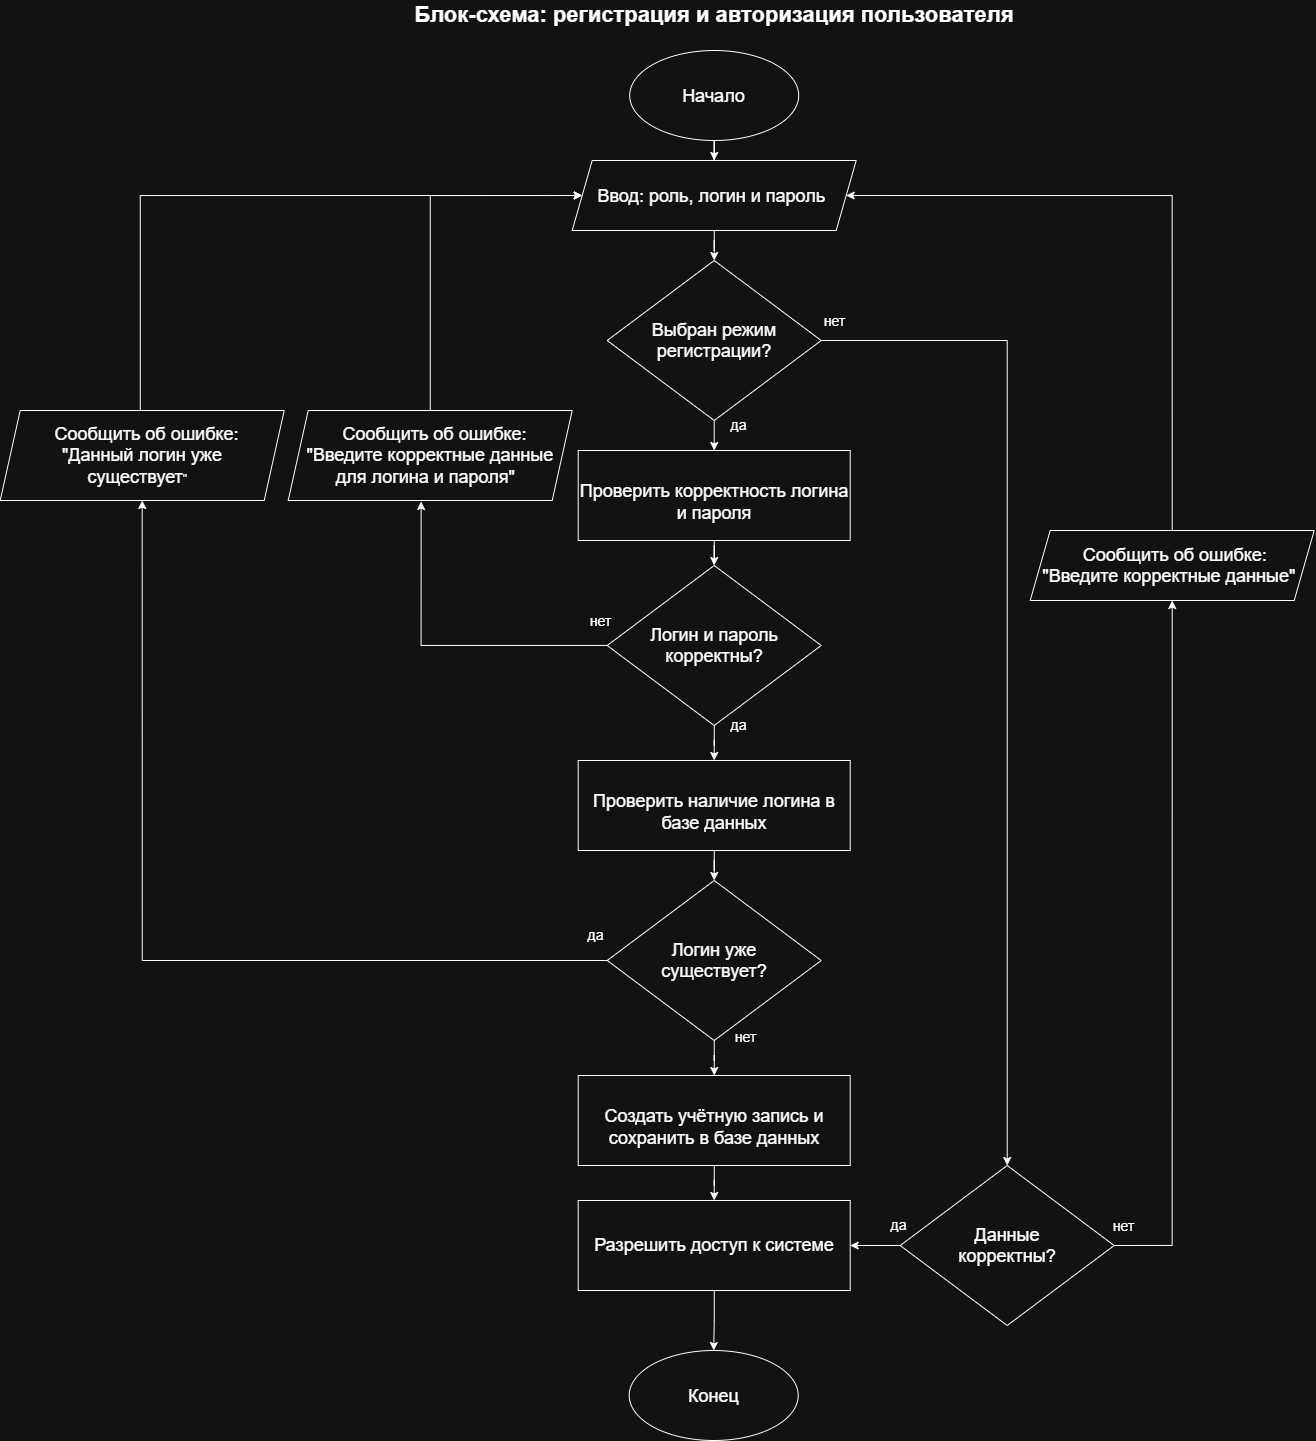

The diagram above was exported from draw.io. Its source (the exported page's mxGraphModel, read from the mxfile embedded in the PNG):
<mxGraphModel dx="2491" dy="2158" grid="1" gridSize="10" guides="1" tooltips="1" connect="1" arrows="1" fold="1" page="1" pageScale="1" pageWidth="827" pageHeight="1169" math="0" shadow="0">
  <root>
    <mxCell id="0" />
    <mxCell id="1" parent="0" />
    <mxCell id="AgfVC2yUwYLV9P9G_9A3-3" edge="1" parent="1" source="AgfVC2yUwYLV9P9G_9A3-1" style="edgeStyle=orthogonalEdgeStyle;rounded=0;orthogonalLoop=1;jettySize=auto;html=1;entryX=0.5;entryY=0;entryDx=0;entryDy=0;" target="AgfVC2yUwYLV9P9G_9A3-2">
      <mxGeometry relative="1" as="geometry" />
    </mxCell>
    <mxCell id="AgfVC2yUwYLV9P9G_9A3-1" parent="1" style="ellipse;whiteSpace=wrap;html=1;shapeInside=1;" value="&lt;p&gt;&lt;font style=&quot;font-size: 18px;&quot;&gt;Начало&lt;/font&gt;&lt;/p&gt;" vertex="1">
      <mxGeometry height="90" width="169" x="329.5" as="geometry" />
    </mxCell>
    <mxCell id="AgfVC2yUwYLV9P9G_9A3-5" edge="1" parent="1" source="AgfVC2yUwYLV9P9G_9A3-2" style="edgeStyle=orthogonalEdgeStyle;rounded=0;orthogonalLoop=1;jettySize=auto;html=1;entryX=0.5;entryY=0;entryDx=0;entryDy=0;" target="AgfVC2yUwYLV9P9G_9A3-4">
      <mxGeometry relative="1" as="geometry" />
    </mxCell>
    <mxCell id="AgfVC2yUwYLV9P9G_9A3-2" parent="1" style="shape=parallelogram;perimeter=parallelogramPerimeter;whiteSpace=wrap;html=1;shapeInside=1;fixedSize=1;" value="&lt;font style=&quot;font-size: 18px;&quot;&gt;Ввод: роль, логин и пароль&amp;nbsp;&lt;/font&gt;" vertex="1">
      <mxGeometry height="70" width="284" x="272" y="110" as="geometry" />
    </mxCell>
    <mxCell id="AgfVC2yUwYLV9P9G_9A3-8" edge="1" parent="1" source="AgfVC2yUwYLV9P9G_9A3-4" style="edgeStyle=orthogonalEdgeStyle;rounded=0;orthogonalLoop=1;jettySize=auto;html=1;exitX=0.5;exitY=1;exitDx=0;exitDy=0;entryX=0.5;entryY=0;entryDx=0;entryDy=0;">
      <mxGeometry relative="1" as="geometry">
        <mxPoint x="413.99999999999955" y="399.99999999999955" as="targetPoint" />
      </mxGeometry>
    </mxCell>
    <mxCell id="AgfVC2yUwYLV9P9G_9A3-25" edge="1" parent="1" style="edgeStyle=orthogonalEdgeStyle;rounded=0;orthogonalLoop=1;jettySize=auto;html=1;exitX=1;exitY=0.5;exitDx=0;exitDy=0;entryX=0.5;entryY=0;entryDx=0;entryDy=0;" target="AgfVC2yUwYLV9P9G_9A3-16">
      <mxGeometry relative="1" as="geometry">
        <Array as="points">
          <mxPoint x="707" y="290" />
        </Array>
        <mxPoint x="515" y="290" as="sourcePoint" />
        <mxPoint x="714" y="840" as="targetPoint" />
      </mxGeometry>
    </mxCell>
    <mxCell id="AgfVC2yUwYLV9P9G_9A3-27" connectable="0" parent="AgfVC2yUwYLV9P9G_9A3-25" style="edgeLabel;html=1;align=center;verticalAlign=middle;resizable=0;points=[];" value="&lt;font style=&quot;font-size: 14px;&quot;&gt;нет&lt;/font&gt;" vertex="1">
      <mxGeometry relative="1" x="-0.928" y="1" as="geometry">
        <mxPoint x="-18" y="-19" as="offset" />
      </mxGeometry>
    </mxCell>
    <mxCell id="AgfVC2yUwYLV9P9G_9A3-4" parent="1" style="rhombus;whiteSpace=wrap;html=1;shapeInside=1;" value="&lt;font style=&quot;font-size: 18px;&quot;&gt;Выбран режим регистрации?&lt;/font&gt;" vertex="1">
      <mxGeometry height="160" width="214" x="307" y="210" as="geometry" />
    </mxCell>
    <mxCell id="AgfVC2yUwYLV9P9G_9A3-37" edge="1" parent="1" source="AgfVC2yUwYLV9P9G_9A3-9" style="edgeStyle=orthogonalEdgeStyle;rounded=0;orthogonalLoop=1;jettySize=auto;html=1;entryX=0.5;entryY=1;entryDx=0;entryDy=0;" target="zEAvfOHmZYl56JLUA4AK-14">
      <mxGeometry relative="1" as="geometry">
        <mxPoint x="-89" y="450" as="targetPoint" />
      </mxGeometry>
    </mxCell>
    <mxCell id="zEAvfOHmZYl56JLUA4AK-28" edge="1" parent="1" source="AgfVC2yUwYLV9P9G_9A3-9" style="edgeStyle=orthogonalEdgeStyle;rounded=0;orthogonalLoop=1;jettySize=auto;html=1;" target="zEAvfOHmZYl56JLUA4AK-26">
      <mxGeometry relative="1" as="geometry" />
    </mxCell>
    <mxCell id="AgfVC2yUwYLV9P9G_9A3-9" parent="1" style="rhombus;whiteSpace=wrap;html=1;shapeInside=1;" value="&lt;font style=&quot;font-size: 18px;&quot;&gt;Логин уже существует?&lt;/font&gt;" vertex="1">
      <mxGeometry height="160" width="214" x="307" y="830" as="geometry" />
    </mxCell>
    <mxCell id="AgfVC2yUwYLV9P9G_9A3-32" edge="1" parent="1" source="AgfVC2yUwYLV9P9G_9A3-16" style="edgeStyle=orthogonalEdgeStyle;rounded=0;orthogonalLoop=1;jettySize=auto;html=1;entryX=0.5;entryY=1;entryDx=0;entryDy=0;exitX=1;exitY=0.5;exitDx=0;exitDy=0;" target="zEAvfOHmZYl56JLUA4AK-12">
      <mxGeometry relative="1" as="geometry">
        <Array as="points">
          <mxPoint x="872" y="1195" />
        </Array>
        <mxPoint x="871" y="550" as="targetPoint" />
      </mxGeometry>
    </mxCell>
    <mxCell id="zEAvfOHmZYl56JLUA4AK-5" edge="1" parent="1" source="AgfVC2yUwYLV9P9G_9A3-16" style="edgeStyle=orthogonalEdgeStyle;rounded=0;orthogonalLoop=1;jettySize=auto;html=1;entryX=1;entryY=0.5;entryDx=0;entryDy=0;" target="zEAvfOHmZYl56JLUA4AK-19">
      <mxGeometry relative="1" as="geometry">
        <mxPoint x="515" y="1140" as="targetPoint" />
      </mxGeometry>
    </mxCell>
    <mxCell id="AgfVC2yUwYLV9P9G_9A3-16" parent="1" style="rhombus;whiteSpace=wrap;html=1;shapeInside=1;" value="&lt;font style=&quot;font-size: 18px;&quot;&gt;Данные корректны?&lt;/font&gt;" vertex="1">
      <mxGeometry height="160" width="214" x="600" y="1115" as="geometry" />
    </mxCell>
    <mxCell id="AgfVC2yUwYLV9P9G_9A3-23" edge="1" parent="1" style="edgeStyle=orthogonalEdgeStyle;rounded=0;orthogonalLoop=1;jettySize=auto;html=1;entryX=0.5;entryY=0;entryDx=0;entryDy=0;" target="AgfVC2yUwYLV9P9G_9A3-22">
      <mxGeometry relative="1" as="geometry">
        <mxPoint x="414" y="1340" as="sourcePoint" />
      </mxGeometry>
    </mxCell>
    <mxCell id="AgfVC2yUwYLV9P9G_9A3-22" parent="1" style="ellipse;whiteSpace=wrap;html=1;shapeInside=1;" value="&lt;font style=&quot;font-size: 18px;&quot;&gt;Конец&lt;/font&gt;" vertex="1">
      <mxGeometry height="90" width="169" x="329" y="1300" as="geometry" />
    </mxCell>
    <mxCell id="AgfVC2yUwYLV9P9G_9A3-28" connectable="0" parent="1" style="edgeLabel;html=1;align=center;verticalAlign=middle;resizable=0;points=[];" value="&lt;font style=&quot;font-size: 14px;&quot;&gt;нет&lt;/font&gt;" vertex="1">
      <mxGeometry x="770" y="1169" as="geometry">
        <mxPoint x="53" y="6" as="offset" />
      </mxGeometry>
    </mxCell>
    <mxCell id="AgfVC2yUwYLV9P9G_9A3-29" connectable="0" parent="1" style="edgeLabel;html=1;align=center;verticalAlign=middle;resizable=0;points=[];" value="&lt;font style=&quot;font-size: 14px;&quot;&gt;да&lt;/font&gt;" vertex="1">
      <mxGeometry x="450" y="380" as="geometry">
        <mxPoint x="-12" y="-6" as="offset" />
      </mxGeometry>
    </mxCell>
    <mxCell id="AgfVC2yUwYLV9P9G_9A3-30" connectable="0" parent="1" style="edgeLabel;html=1;align=center;verticalAlign=middle;resizable=0;points=[];" value="&lt;font style=&quot;font-size: 14px;&quot;&gt;нет&lt;/font&gt;" vertex="1">
      <mxGeometry x="440" y="1030" as="geometry">
        <mxPoint x="5" y="-44" as="offset" />
      </mxGeometry>
    </mxCell>
    <mxCell id="AgfVC2yUwYLV9P9G_9A3-33" edge="1" parent="1" source="zEAvfOHmZYl56JLUA4AK-12" style="edgeStyle=orthogonalEdgeStyle;rounded=0;orthogonalLoop=1;jettySize=auto;html=1;entryX=1;entryY=0.5;entryDx=0;entryDy=0;exitX=0.5;exitY=0;exitDx=0;exitDy=0;" target="AgfVC2yUwYLV9P9G_9A3-2">
      <mxGeometry relative="1" as="geometry">
        <Array as="points">
          <mxPoint x="872" y="145" />
        </Array>
        <mxPoint x="871" y="470" as="sourcePoint" />
      </mxGeometry>
    </mxCell>
    <mxCell id="AgfVC2yUwYLV9P9G_9A3-34" connectable="0" parent="1" style="edgeLabel;html=1;align=center;verticalAlign=middle;resizable=0;points=[];" value="&lt;font style=&quot;font-size: 14px;&quot;&gt;да&lt;/font&gt;" vertex="1">
      <mxGeometry x="610" y="1180" as="geometry">
        <mxPoint x="-12" y="-6" as="offset" />
      </mxGeometry>
    </mxCell>
    <mxCell id="AgfVC2yUwYLV9P9G_9A3-39" connectable="0" parent="1" style="edgeLabel;html=1;align=center;verticalAlign=middle;resizable=0;points=[];" value="&lt;font style=&quot;font-size: 14px;&quot;&gt;да&lt;/font&gt;" vertex="1">
      <mxGeometry x="307" y="890" as="geometry">
        <mxPoint x="-12" y="-6" as="offset" />
      </mxGeometry>
    </mxCell>
    <mxCell id="AgfVC2yUwYLV9P9G_9A3-40" parent="1" style="text;html=1;whiteSpace=wrap;strokeColor=none;fillColor=none;align=center;verticalAlign=middle;rounded=0;" value="&lt;b&gt;&lt;font style=&quot;font-size: 22px;&quot;&gt;Блок-схема: регистрация и авторизация пользователя&lt;/font&gt;&lt;/b&gt;" vertex="1">
      <mxGeometry height="30" width="606" x="111" y="-50" as="geometry" />
    </mxCell>
    <mxCell id="zEAvfOHmZYl56JLUA4AK-9" edge="1" parent="1" source="zEAvfOHmZYl56JLUA4AK-1" style="edgeStyle=orthogonalEdgeStyle;rounded=0;orthogonalLoop=1;jettySize=auto;html=1;entryX=0.468;entryY=1.011;entryDx=0;entryDy=0;entryPerimeter=0;" target="zEAvfOHmZYl56JLUA4AK-13">
      <mxGeometry relative="1" as="geometry">
        <mxPoint x="142" y="450" as="targetPoint" />
      </mxGeometry>
    </mxCell>
    <mxCell id="zEAvfOHmZYl56JLUA4AK-24" edge="1" parent="1" source="zEAvfOHmZYl56JLUA4AK-1" style="edgeStyle=orthogonalEdgeStyle;rounded=0;orthogonalLoop=1;jettySize=auto;html=1;entryX=0.5;entryY=0;entryDx=0;entryDy=0;" target="zEAvfOHmZYl56JLUA4AK-23">
      <mxGeometry relative="1" as="geometry" />
    </mxCell>
    <mxCell id="zEAvfOHmZYl56JLUA4AK-1" parent="1" style="rhombus;whiteSpace=wrap;html=1;shapeInside=1;" value="&lt;div style=&quot;&quot;&gt;&lt;font style=&quot;font-size: 18px;&quot;&gt;Логин и пароль корректны?&lt;/font&gt;&lt;/div&gt;" vertex="1">
      <mxGeometry height="160" width="214" x="307" y="515" as="geometry" />
    </mxCell>
    <mxCell id="zEAvfOHmZYl56JLUA4AK-6" connectable="0" parent="1" style="edgeLabel;html=1;align=center;verticalAlign=middle;resizable=0;points=[];" value="&lt;font style=&quot;font-size: 14px;&quot;&gt;да&lt;/font&gt;" vertex="1">
      <mxGeometry x="450" y="680" as="geometry">
        <mxPoint x="-12" y="-6" as="offset" />
      </mxGeometry>
    </mxCell>
    <mxCell id="zEAvfOHmZYl56JLUA4AK-7" connectable="0" parent="1" style="edgeLabel;html=1;align=center;verticalAlign=middle;resizable=0;points=[];" value="&lt;font style=&quot;font-size: 14px;&quot;&gt;нет&lt;/font&gt;" vertex="1">
      <mxGeometry x="300" y="570" as="geometry" />
    </mxCell>
    <mxCell id="zEAvfOHmZYl56JLUA4AK-12" parent="1" style="shape=parallelogram;perimeter=parallelogramPerimeter;whiteSpace=wrap;html=1;shapeInside=1;fixedSize=1;" value="&lt;span style=&quot;font-size: 18px;&quot;&gt;Сообщить об ошибке: &quot;Введите корректные данные&quot;&lt;/span&gt;" vertex="1">
      <mxGeometry height="70" width="284" x="730" y="480" as="geometry" />
    </mxCell>
    <mxCell id="zEAvfOHmZYl56JLUA4AK-17" edge="1" parent="1" source="zEAvfOHmZYl56JLUA4AK-13" style="edgeStyle=orthogonalEdgeStyle;rounded=0;orthogonalLoop=1;jettySize=auto;html=1;entryX=0;entryY=0.5;entryDx=0;entryDy=0;" target="AgfVC2yUwYLV9P9G_9A3-2">
      <mxGeometry relative="1" as="geometry">
        <Array as="points">
          <mxPoint x="130" y="145" />
        </Array>
      </mxGeometry>
    </mxCell>
    <mxCell id="zEAvfOHmZYl56JLUA4AK-13" parent="1" style="shape=parallelogram;perimeter=parallelogramPerimeter;whiteSpace=wrap;html=1;shapeInside=1;fixedSize=1;" value="&lt;font style=&quot;font-size: 18px;&quot;&gt;Сообщить об ошибке: &quot;Введите корректные данные для логина и пароля&quot;&lt;/font&gt;" vertex="1">
      <mxGeometry height="90" width="284" x="-12" y="360" as="geometry" />
    </mxCell>
    <mxCell id="zEAvfOHmZYl56JLUA4AK-16" edge="1" parent="1" source="zEAvfOHmZYl56JLUA4AK-14" style="edgeStyle=orthogonalEdgeStyle;rounded=0;orthogonalLoop=1;jettySize=auto;html=1;entryX=0;entryY=0.5;entryDx=0;entryDy=0;" target="AgfVC2yUwYLV9P9G_9A3-2">
      <mxGeometry relative="1" as="geometry">
        <Array as="points">
          <mxPoint x="-160" y="145" />
        </Array>
      </mxGeometry>
    </mxCell>
    <mxCell id="zEAvfOHmZYl56JLUA4AK-14" parent="1" style="shape=parallelogram;perimeter=parallelogramPerimeter;whiteSpace=wrap;html=1;shapeInside=1;fixedSize=1;" value="&lt;font style=&quot;font-size: 18px;&quot;&gt;Сообщить об ошибке: &quot;Данный логин уже существует&lt;/font&gt;&quot;" vertex="1">
      <mxGeometry height="90" width="284" x="-300" y="360" as="geometry" />
    </mxCell>
    <mxCell id="zEAvfOHmZYl56JLUA4AK-27" edge="1" parent="1" source="zEAvfOHmZYl56JLUA4AK-19" style="edgeStyle=orthogonalEdgeStyle;rounded=0;orthogonalLoop=1;jettySize=auto;html=1;entryX=0.5;entryY=0;entryDx=0;entryDy=0;" target="AgfVC2yUwYLV9P9G_9A3-22">
      <mxGeometry relative="1" as="geometry" />
    </mxCell>
    <mxCell id="zEAvfOHmZYl56JLUA4AK-19" parent="1" style="rounded=0;whiteSpace=wrap;html=1;" value="&lt;span style=&quot;font-size: 18px;&quot;&gt;Разрешить доступ к системе&lt;/span&gt;" vertex="1">
      <mxGeometry height="90" width="272" x="278" y="1150" as="geometry" />
    </mxCell>
    <mxCell id="zEAvfOHmZYl56JLUA4AK-22" edge="1" parent="1" source="zEAvfOHmZYl56JLUA4AK-21" style="edgeStyle=orthogonalEdgeStyle;rounded=0;orthogonalLoop=1;jettySize=auto;html=1;entryX=0.5;entryY=0;entryDx=0;entryDy=0;" target="zEAvfOHmZYl56JLUA4AK-1">
      <mxGeometry relative="1" as="geometry" />
    </mxCell>
    <mxCell id="zEAvfOHmZYl56JLUA4AK-21" parent="1" style="rounded=0;whiteSpace=wrap;html=1;" value="&lt;br&gt;&lt;div&gt;&lt;font style=&quot;font-size: 18px;&quot;&gt;Проверить корректность логина и пароля&lt;/font&gt;&lt;/div&gt;" vertex="1">
      <mxGeometry height="90" width="272" x="278" y="400" as="geometry" />
    </mxCell>
    <mxCell id="zEAvfOHmZYl56JLUA4AK-25" edge="1" parent="1" source="zEAvfOHmZYl56JLUA4AK-23" style="edgeStyle=orthogonalEdgeStyle;rounded=0;orthogonalLoop=1;jettySize=auto;html=1;entryX=0.5;entryY=0;entryDx=0;entryDy=0;" target="AgfVC2yUwYLV9P9G_9A3-9">
      <mxGeometry relative="1" as="geometry" />
    </mxCell>
    <mxCell id="zEAvfOHmZYl56JLUA4AK-23" parent="1" style="rounded=0;whiteSpace=wrap;html=1;" value="&lt;br&gt;&lt;div&gt;&lt;font style=&quot;font-size: 18px;&quot;&gt;Проверить наличие логина в базе данных&lt;/font&gt;&lt;/div&gt;" vertex="1">
      <mxGeometry height="90" width="272" x="278" y="710" as="geometry" />
    </mxCell>
    <mxCell id="zEAvfOHmZYl56JLUA4AK-29" edge="1" parent="1" source="zEAvfOHmZYl56JLUA4AK-26" style="edgeStyle=orthogonalEdgeStyle;rounded=0;orthogonalLoop=1;jettySize=auto;html=1;entryX=0.5;entryY=0;entryDx=0;entryDy=0;" target="zEAvfOHmZYl56JLUA4AK-19">
      <mxGeometry relative="1" as="geometry" />
    </mxCell>
    <mxCell id="zEAvfOHmZYl56JLUA4AK-26" parent="1" style="rounded=0;whiteSpace=wrap;html=1;" value="&lt;br&gt;&lt;div&gt;&lt;font style=&quot;font-size: 18px;&quot;&gt;Создать учётную запись и сохранить в базе данных&lt;/font&gt;&lt;/div&gt;" vertex="1">
      <mxGeometry height="90" width="272" x="278" y="1025" as="geometry" />
    </mxCell>
  </root>
</mxGraphModel>